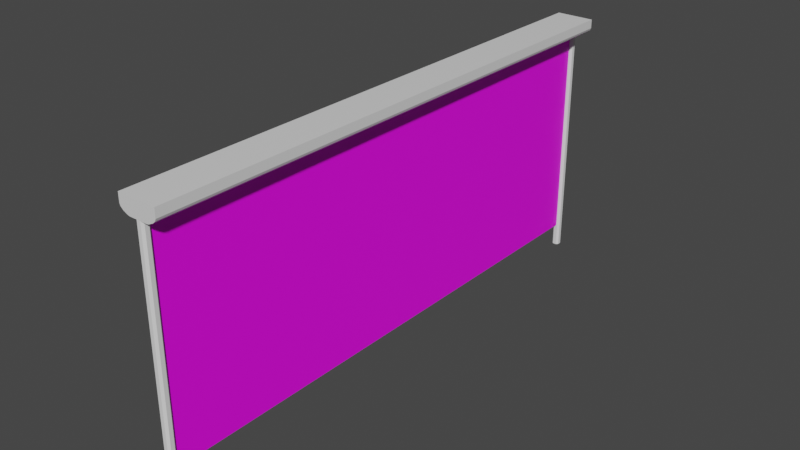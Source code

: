 # Source: railing.blend  (saved by Blender 2.92.15; exported with 4.5.12 LTS)
import bpy
from mathutils import Matrix  # noqa: F401  (used for matrix-valued properties, if any)

bpy.ops.wm.read_factory_settings(use_empty=True)
scene = bpy.context.scene
scene.name = 'Scene'

# ---- collections
col_collection = bpy.data.collections.new('Collection'); scene.collection.children.link(col_collection)

# ---- images (referenced by path relative to the original .blend; pixels are not part of the script)
import os
ASSET_DIR = os.environ.get("B2B_ASSET_DIR", "")  # directory of the original .blend (textures are referenced by path, not embedded)
HERE = os.path.dirname(os.path.abspath(__file__))  # packed textures are extracted next to this script under _unpacked/

def load_image(name, relpath, width, height, colorspace="sRGB"):
    """Load a texture the original file referenced (path relative to the .blend, or extracted next to this script)."""
    p = next((c for c in (os.path.join(HERE, relpath), os.path.join(ASSET_DIR, relpath)) if relpath and os.path.exists(c)), "")
    if p:
        img = bpy.data.images.load(p, check_existing=True)
        img.name = name
    else:  # same state as the original file: an image datablock whose file is absent (Cycles renders it pink)
        img = bpy.data.images.new(name, width, height)
        img.source = "FILE"
        img.filepath = "//" + (relpath or name)
    img.colorspace_settings.name = colorspace
    return img
img_railtex_png = load_image('railTex.png', 'railTex.png', 1024, 1024, 'sRGB')

# ---- materials (node trees are filled in below, after node groups)
mat_material = bpy.data.materials.new('Material')
mat_material.alpha_threshold = 0.0
mat_material.use_transparent_shadow = False
mat_material.line_color = (0.0, 0.0, 0.0, 1.0)
mat_material_001 = bpy.data.materials.new('Material.001')
mat_material_001.use_transparent_shadow = False

# ---- material node trees
mat_material.use_nodes = True; mat_material.node_tree.nodes.clear()
_N = mat_material.node_tree.nodes; _L = mat_material.node_tree.links
n0 = _N.new('ShaderNodeOutputMaterial'); n0.name = 'Material Output'; n0.location = (300, 300)
n1 = _N.new('ShaderNodeBsdfPrincipled'); n1.name = 'Principled BSDF'; n1.location = (10, 300)
n1.distribution = 'GGX'
n1.subsurface_method = 'BURLEY'
n1.inputs[2].default_value = 0.4
n1.inputs[3].default_value = 1.45
n1.inputs[27].default_value = (0.0, 0.0, 0.0, 1.0)
n1.inputs[28].default_value = 1.0
_L.new(n1.outputs[0], n0.inputs[0])
n0.is_active_output = True
mat_material_001.use_nodes = True; mat_material_001.node_tree.nodes.clear()
_N = mat_material_001.node_tree.nodes; _L = mat_material_001.node_tree.links
n0 = _N.new('ShaderNodeBsdfPrincipled'); n0.name = 'Principled BSDF'; n0.location = (10, 300)
n0.distribution = 'GGX'
n0.subsurface_method = 'BURLEY'
n0.inputs[3].default_value = 1.45
n0.inputs[27].default_value = (0.0, 0.0, 0.0, 1.0)
n0.inputs[28].default_value = 1.0
n1 = _N.new('ShaderNodeOutputMaterial'); n1.name = 'Material Output'; n1.location = (300, 300)
n2 = _N.new('ShaderNodeTexImage'); n2.name = 'Image Texture'; n2.location = (-280, 280)
n2.image = img_railtex_png
_L.new(n0.outputs[0], n1.inputs[0])
_L.new(n2.outputs[0], n0.inputs[0])
n1.is_active_output = True

# ---- world
world_world = bpy.data.worlds.new('World'); scene.world = world_world
world_world.use_nodes = True; world_world.node_tree.nodes.clear()
_N = world_world.node_tree.nodes; _L = world_world.node_tree.links
n0 = _N.new('ShaderNodeOutputWorld'); n0.name = 'World Output'; n0.location = (300, 300)
n1 = _N.new('ShaderNodeBackground'); n1.name = 'Background'; n1.location = (10, 300)
n1.inputs[0].default_value = (0.05088, 0.05088, 0.05088, 1.0)
_L.new(n1.outputs[0], n0.inputs[0])
n0.is_active_output = True
world_world.color = (0.05088, 0.05088, 0.05088)
world_world.use_sun_shadow = False
world_world.sun_shadow_jitter_overblur = 0.0

# ---- meshes
me_cube = bpy.data.meshes.new('Cube')
me_cube.from_pydata([(1.0, 0.9981, 0.5752), (1.0, -0.9968, 0.5752), (-1.0, 0.9981, 0.5752), (-1.0, -0.9968, 0.5752), (0.5, 0.9981, -1.404), (0.0, 0.9981, -1.404), (-0.5, 0.9981, -1.404), (0.5, -0.9968, 0.5752), (0.0, -0.9968, 0.5752), (-0.5, -0.9968, 0.5752), (-0.5, -0.9968, -1.404), (0.0, -0.9968, -1.404), (0.5, -0.9968, -1.404), (-0.5, 0.9981, 0.5752), (0.0, 0.9981, 0.5752), (0.5, 0.9981, 0.5752), (1.0, 0.9981, -0.5173), (0.6245, 0.9981, -1.303), (0.9497, 0.9981, -0.7993), (0.8122, 0.9981, -1.087), (0.6245, -0.9968, -1.303), (1.0, -0.9968, -0.5173), (0.8122, -0.9968, -1.087), (0.9497, -0.9968, -0.7993), (-0.6245, 0.9981, -1.303), (-1.0, 0.9981, -0.5173), (-0.8122, 0.9981, -1.087), (-0.9497, 0.9981, -0.7993), (-1.0, -0.9968, -0.5173), (-0.6245, -0.9968, -1.303), (-0.9497, -0.9968, -0.7993), (-0.8122, -0.9968, -1.087)], [], [(13, 2, 3, 9), (10, 9, 3, 28, 30, 31, 29), (20, 22, 23, 21, 1, 7, 12), (4, 17, 20, 12), (16, 0, 1, 21), (28, 3, 2, 25), (6, 13, 14, 5), (5, 14, 15, 4), (24, 26, 27, 25, 2, 13, 6), (6, 5, 11, 10), (5, 4, 12, 11), (24, 6, 10, 29), (12, 7, 8, 11), (11, 8, 9, 10), (0, 15, 7, 1), (15, 14, 8, 7), (14, 13, 9, 8), (24, 29, 31, 26), (26, 31, 30, 27), (27, 30, 28, 25), (20, 17, 19, 22), (22, 19, 18, 23), (23, 18, 16, 21), (4, 15, 0, 16, 18, 19, 17)])
_uv = me_cube.uv_layers.new(name='UVMap')
_uv.uv.foreach_set('vector', [6.678, -0.9849, 6.678, 0.3442, -9.698, 0.3442, -9.698, -0.9849, -0.4758, 1.673, -2.561, 1.673, -2.561, 0.3442, -1.41, 0.3442, -1.113, 0.478, -0.8096, 0.8433, -0.5817, 1.342, -0.5817, 4.662, -0.8096, 5.161, -1.113, 5.527, -1.41, 5.661, -2.561, 5.661, -2.561, 4.332, -0.4758, 4.332, 2.811, -4.972, 2.942, -4.972, 2.942, 0.3308, 2.811, 0.3308, 2.669, 5.647, 1.543, 5.647, 1.543, 0.3442, 2.669, 0.3442, 0.6508, 5.647, -0.4758, 5.647, -0.4758, 0.3442, 0.6508, 0.3442, 1.626, -0.9849, -0.4589, -0.9849, -0.4589, -2.314, 1.626, -2.314, 1.626, -2.314, -0.4589, -2.314, -0.4589, -3.643, 1.626, -3.643, 1.52, -0.654, 1.292, -0.1549, 0.9894, 0.2105, 0.6923, 0.3442, -0.4589, 0.3442, -0.4589, -0.9849, 1.626, -0.9849, 1.757, -4.972, 2.284, -4.972, 2.284, 0.3308, 1.757, 0.3308, 2.284, -4.972, 2.811, -4.972, 2.811, 0.3308, 2.284, 0.3308, 1.626, -4.972, 1.757, -4.972, 1.757, 0.3308, 1.626, 0.3308, -0.4758, 4.332, -2.561, 4.332, -2.561, 3.002, -0.4758, 3.002, -0.4758, 3.002, -2.561, 3.002, -2.561, 1.673, -0.4758, 1.673, 6.678, -4.972, 6.678, -3.643, -9.698, -3.643, -9.698, -4.972, 6.678, -3.643, 6.678, -2.314, -9.698, -2.314, -9.698, -3.643, 6.678, -2.314, 6.678, -0.9849, -9.698, -0.9849, -9.698, -2.314, 1.543, 0.3442, 1.543, 5.647, 1.279, 5.647, 1.279, 0.3442, 1.279, 0.3442, 1.279, 5.647, 0.9525, 5.647, 0.9525, 0.3442, 0.9525, 0.3442, 0.9525, 5.647, 0.6508, 5.647, 0.6508, 0.3442, 3.561, 0.3442, 3.561, 5.647, 3.297, 5.647, 3.297, 0.3442, 3.297, 0.3442, 3.297, 5.647, 2.971, 5.647, 2.971, 0.3442, 2.971, 0.3442, 2.971, 5.647, 2.669, 5.647, 2.669, 0.3442, 1.626, -3.643, -0.4589, -3.643, -0.4589, -4.972, 0.6923, -4.972, 0.9894, -4.838, 1.292, -4.473, 1.52, -3.974])
me_cube.materials.append(mat_material)
me_cube.use_remesh_preserve_volume = False
me_cube.use_remesh_preserve_attributes = False
me_cube.use_mirror_vertex_groups = False
me_cube.update()
me_cube_001 = bpy.data.meshes.new('Cube.001')
me_cube_001.from_pydata([(-0.4935, -1.0, -1.0), (-1.0, -0.4935, -1.0), (-1.0, -0.4935, 34.34), (-0.4935, -1.0, 34.34), (-1.0, 0.4935, -1.0), (-0.4935, 1.0, -1.0), (-0.4935, 1.0, 34.34), (-1.0, 0.4935, 34.34), (1.0, -0.4935, -1.0), (0.4935, -1.0, -1.0), (0.4935, -1.0, 34.34), (1.0, -0.4935, 34.34), (0.4935, 1.0, -1.0), (1.0, 0.4935, -1.0), (1.0, 0.4935, 34.34), (0.4935, 1.0, 34.34)], [], [(9, 10, 3, 0), (13, 14, 11, 8), (1, 2, 7, 4), (5, 6, 15, 12), (0, 3, 2, 1), (6, 5, 4, 7), (14, 13, 12, 15), (10, 9, 8, 11)])
_uv = me_cube_001.uv_layers.new(name='UVMap')
_uv.uv.foreach_set('vector', [0.788, -2.979, 0.788, 3.979, 0.5936, 3.979, 0.5937, -2.979, 0.2996, -2.979, 0.2996, 3.979, 0.1053, 3.979, 0.1053, -2.979, -0.4879, -2.979, -0.4879, 3.979, -0.6822, 3.979, -0.6822, -2.979, 0.9823, -2.979, 0.9823, 3.979, 0.788, 3.979, 0.788, -2.979, -0.3882, -2.979, -0.3882, 3.979, -0.4879, 3.979, -0.4879, -2.979, -0.7819, 3.979, -0.7819, -2.979, -0.6822, -2.979, -0.6822, 3.979, 0.2996, 3.979, 0.2996, -2.979, 0.3993, -2.979, 0.3993, 3.979, 0.00557, 3.979, 0.005571, -2.979, 0.1053, -2.979, 0.1053, 3.979])
me_cube_001.use_remesh_fix_poles = True
me_cube_001.use_remesh_preserve_attributes = False
me_cube_001.use_mirror_vertex_groups = False
me_cube_001.update()
me_cube_003 = bpy.data.meshes.new('Cube.003')
me_cube_003.from_pydata([(-1.0, -4.141, -0.9519), (-1.0, -4.141, 2.478), (-1.0, 4.141, -0.9519), (-1.0, 4.141, 2.478), (1.0, -4.141, -0.9519), (1.0, -4.141, 2.478), (1.0, 4.141, -0.9519), (1.0, 4.141, 2.478)], [], [(0, 1, 3, 2), (6, 7, 5, 4), (2, 6, 4, 0)])
_uv = me_cube_003.uv_layers.new(name='UVMap')
_uv.uv.foreach_set('vector', [-0.5333, 0.7172, -0.5333, 1.304, 1.463, 1.304, 1.463, 0.7172, 1.574, 0.7195, 1.574, 1.299, -0.6442, 1.299, -0.6442, 0.7195, -0.6442, 0.7172, -0.6442, 0.1815, 0.9547, 0.1815, 0.9547, 0.7172])
me_cube_003.materials.append(mat_material_001)
me_cube_003.use_remesh_fix_poles = True
me_cube_003.use_remesh_preserve_attributes = False
me_cube_003.use_mirror_vertex_groups = False
me_cube_003.update()
me_cube_004 = bpy.data.meshes.new('Cube.004')
me_cube_004.from_pydata([(-0.4935, -1.0, -1.0), (-1.0, -0.4935, -1.0), (-1.0, -0.4935, 34.34), (-0.4935, -1.0, 34.34), (-1.0, 0.4935, -1.0), (-0.4935, 1.0, -1.0), (-0.4935, 1.0, 34.34), (-1.0, 0.4935, 34.34), (1.0, -0.4935, -1.0), (0.4935, -1.0, -1.0), (0.4935, -1.0, 34.34), (1.0, -0.4935, 34.34), (0.4935, 1.0, -1.0), (1.0, 0.4935, -1.0), (1.0, 0.4935, 34.34), (0.4935, 1.0, 34.34)], [], [(9, 10, 3, 0), (13, 14, 11, 8), (1, 2, 7, 4), (5, 6, 15, 12), (0, 3, 2, 1), (6, 5, 4, 7), (14, 13, 12, 15), (10, 9, 8, 11)])
_uv = me_cube_004.uv_layers.new(name='UVMap')
_uv.uv.foreach_set('vector', [1.177, -2.979, 1.177, 3.979, 0.9823, 3.979, 0.9823, -2.979, -0.8816, -2.979, -0.8816, 3.979, -1.076, 3.979, -1.076, -2.979, -0.09414, -2.979, -0.09414, 3.979, -0.2885, 3.979, -0.2885, -2.979, 0.5937, -2.979, 0.5936, 3.979, 0.3993, 3.979, 0.3993, -2.979, 0.00557, -2.979, 0.00557, 3.979, -0.09414, 3.979, -0.09414, -2.979, -0.3882, 3.979, -0.3882, -2.979, -0.2885, -2.979, -0.2885, 3.979, -0.8816, 3.979, -0.8816, -2.979, -0.7819, -2.979, -0.7819, 3.979, -1.176, 3.979, -1.176, -2.979, -1.076, -2.979, -1.076, 3.979])
me_cube_004.use_remesh_fix_poles = True
me_cube_004.use_remesh_preserve_attributes = False
me_cube_004.use_mirror_vertex_groups = False
me_cube_004.update()

# ---- objects
ob_cube = bpy.data.objects.new('Cube', me_cube)
ob_cube_001 = bpy.data.objects.new('Cube.001', me_cube_001)
ob_cube_003 = bpy.data.objects.new('Cube.003', me_cube_003)
ob_cube_002 = bpy.data.objects.new('Cube.002', me_cube_004)

# ---- transforms, parenting, visibility, modifiers, constraints
ob_cube.location = (0.0, 0.0, 3.9)
ob_cube.scale = (0.2969, 4.279, 0.1242)
ob_cube.lock_rotations_4d = False
ob_cube.empty_display_type = 'ARROWS'
ob_cube.lineart.crease_threshold = 0.0
ob_cube_001.location = (0.0, -4.205, 0.1181)
ob_cube_001.scale = (0.05824, 0.0603, 0.1081)
ob_cube_001.lineart.crease_threshold = 0.0
ob_cube_003.location = (0.0, 0.0, 1.327)
ob_cube_003.scale = (0.01311, 1.0, 1.0)
ob_cube_003.lineart.crease_threshold = 0.0
ob_cube_002.location = (0.0, 4.191, 0.1181)
ob_cube_002.scale = (0.05824, 0.0603, 0.1081)
ob_cube_002.lineart.crease_threshold = 0.0

# ---- collection membership
col_collection.objects.link(ob_cube)
col_collection.objects.link(ob_cube_001)
col_collection.objects.link(ob_cube_003)
col_collection.objects.link(ob_cube_002)

# ---- scene / render settings (as saved in the file)
scene.frame_start = 1; scene.frame_end = 250; scene.frame_set(1)
scene.render.engine = 'BLENDER_EEVEE_NEXT'
scene.cycles.use_denoising = False
scene.cycles.samples = 128
scene.cycles.sampling_pattern = 'TABULATED_SOBOL'
scene.cycles.use_adaptive_sampling = False
scene.cycles.use_light_tree = False
scene.view_settings.view_transform = 'Filmic'
bpy.context.view_layer.update()

# ---- added for rendering (the .blend has no active camera and no usable light): camera, sun
cam_auto = bpy.data.cameras.new('AutoCamera')
cam_auto.lens = 50.0
cam_auto.sensor_width = 36.0
cam_auto.clip_end = 1000.0
ob_auto_camera = bpy.data.objects.new('AutoCamera', cam_auto)
scene.collection.objects.link(ob_auto_camera)
ob_auto_camera.location = (8.72378, -10.4657, 8.96973)
ob_auto_camera.rotation_euler = (1.09748, -7.21219e-08, 0.694738)
scene.camera = ob_auto_camera
light_auto_sun = bpy.data.lights.new('AutoSun', 'SUN')
light_auto_sun.energy = 3.0
light_auto_sun.angle = 0.0523599
ob_auto_sun = bpy.data.objects.new('AutoSun', light_auto_sun)
scene.collection.objects.link(ob_auto_sun)
ob_auto_sun.rotation_euler = (0.872665, 0.174533, 0.523599)
bpy.context.view_layer.update()
